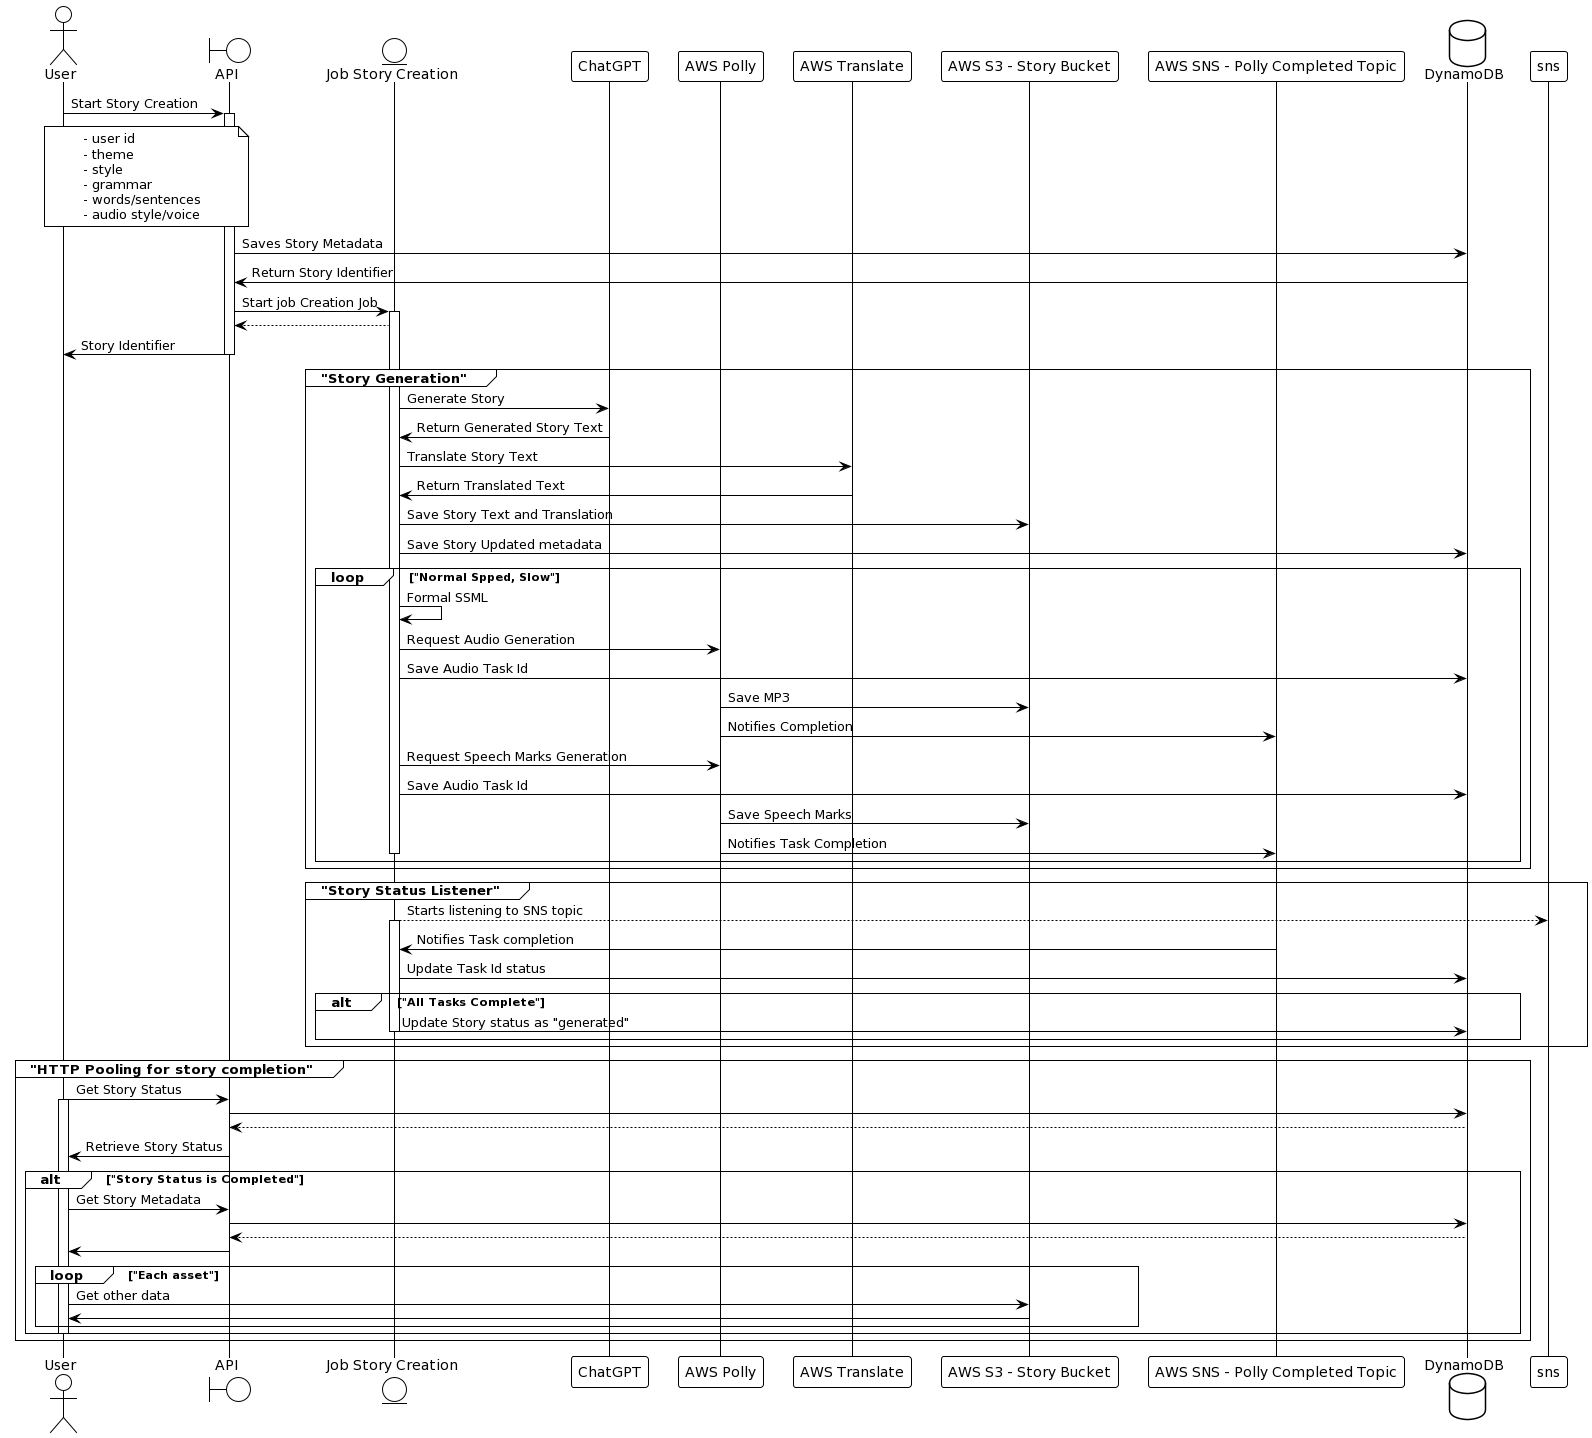

The diagram above was rendered by PlantUML. Its source (embedded in the PNG):
@startuml
!theme plain
actor User as user
boundary API as api
entity "Job Story Creation" as job
participant ChatGPT as gpt
participant "AWS Polly" as polly
participant "AWS Translate" as translate
participant "AWS S3 - Story Bucket" as s3
participant "AWS SNS - Polly Completed Topic" as snsPolly
database "DynamoDB" as ddb


user -> api : Start Story Creation
activate api
note over user, api
- user id
- theme
- style
- grammar
- words/sentences
- audio style/voice
end note
api -> ddb: Saves Story Metadata
ddb -> api: Return Story Identifier
api -> job: Start job Creation Job
activate job
job --> api:
api -> user: Story Identifier
deactivate api

group "Story Generation"
job -> gpt: Generate Story
gpt -> job: Return Generated Story Text

job -> translate: Translate Story Text
translate -> job: Return Translated Text

job -> s3: Save Story Text and Translation
job -> ddb: Save Story Updated metadata

loop "Normal Spped, Slow"
job -> job: Formal SSML
job ->polly: Request Audio Generation
job -> ddb: Save Audio Task Id
polly -> s3: Save MP3
polly -> snsPolly: Notifies Completion
job ->polly: Request Speech Marks Generation
job -> ddb: Save Audio Task Id
polly -> s3: Save Speech Marks
polly -> snsPolly: Notifies Task Completion
deactivate job

end loop
end group

group "Story Status Listener"
job --> sns: Starts listening to SNS topic
activate job
snsPolly -> job: Notifies Task completion
job -> ddb: Update Task Id status
alt "All Tasks Complete"
job -> ddb: Update Story status as "generated"
deactivate job
end
end group


group "HTTP Pooling for story completion"
user -> api: Get Story Status
activate user
api -> ddb:
ddb --> api:
api -> user: Retrieve Story Status

alt "Story Status is Completed"
user -> api: Get Story Metadata
api -> ddb:
ddb --> api
api -> user:
loop "Each asset"
user -> s3: Get other data
s3 -> user:
end loop
deactivate user
end
end group
@enduml